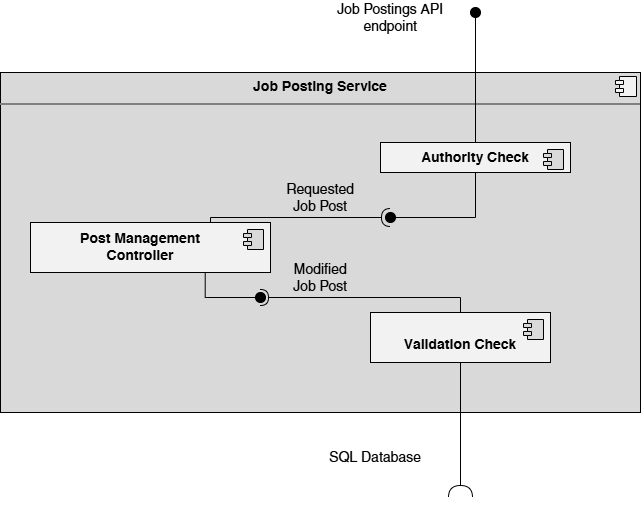

The diagram above was exported from draw.io. Its source (the exported page's mxGraphModel, read from the mxfile embedded in the PNG):
<mxGraphModel dx="1366" dy="751" grid="1" gridSize="10" guides="1" tooltips="1" connect="1" arrows="1" fold="1" page="1" pageScale="1" pageWidth="850" pageHeight="1100" math="0" shadow="0">
  <root>
    <mxCell id="0" />
    <mxCell id="1" parent="0" />
    <mxCell id="yD2DG54rlUsFP8mBZSy--1" connectable="0" parent="1" style="group" value="" vertex="1">
      <mxGeometry height="500" width="640" x="105" y="90" as="geometry" />
    </mxCell>
    <mxCell id="yD2DG54rlUsFP8mBZSy--2" parent="yD2DG54rlUsFP8mBZSy--1" style="align=left;overflow=fill;html=1;dropTarget=0;whiteSpace=wrap;fillColor=#D9D9D9;verticalAlign=top;fontSize=14;" value="&lt;p style=&quot;margin:0px;margin-top:6px;text-align:center;&quot;&gt;&lt;b&gt;Job Posting Service&lt;/b&gt;&lt;/p&gt;&lt;hr style=&quot;border-style:solid;&quot;&gt;&lt;p style=&quot;margin:0px;margin-left:8px;&quot;&gt;&lt;br&gt;&lt;/p&gt;" vertex="1">
      <mxGeometry height="340" width="640" y="70" as="geometry" />
    </mxCell>
    <mxCell id="yD2DG54rlUsFP8mBZSy--3" parent="yD2DG54rlUsFP8mBZSy--2" style="shape=component;jettyWidth=8;jettyHeight=4;fillColor=light-dark(#f2f2f2, #ededed);" value="" vertex="1">
      <mxGeometry height="20" relative="1" width="21" x="1" as="geometry">
        <mxPoint x="-25" y="4" as="offset" />
      </mxGeometry>
    </mxCell>
    <mxCell id="yD2DG54rlUsFP8mBZSy--4" parent="yD2DG54rlUsFP8mBZSy--1" style="text;html=1;whiteSpace=wrap;strokeColor=none;fillColor=none;align=center;verticalAlign=middle;rounded=0;fontSize=14;" value="Job Postings API endpoint" vertex="1">
      <mxGeometry height="30" width="130" x="325" as="geometry" />
    </mxCell>
    <mxCell id="yD2DG54rlUsFP8mBZSy--5" edge="1" parent="yD2DG54rlUsFP8mBZSy--1" source="yD2DG54rlUsFP8mBZSy--9" style="rounded=0;orthogonalLoop=1;jettySize=auto;html=1;endArrow=oval;endFill=1;endSize=10;strokeWidth=1;sketch=0;" value="">
      <mxGeometry relative="1" as="geometry">
        <mxPoint x="480" y="205" as="sourcePoint" />
        <mxPoint x="475" y="10" as="targetPoint" />
      </mxGeometry>
    </mxCell>
    <mxCell id="yD2DG54rlUsFP8mBZSy--6" parent="yD2DG54rlUsFP8mBZSy--1" style="ellipse;whiteSpace=wrap;html=1;align=center;aspect=fixed;fillColor=none;strokeColor=none;resizable=0;perimeter=centerPerimeter;rotatable=0;allowArrows=0;points=[];outlineConnect=1;" value="" vertex="1">
      <mxGeometry height="10" width="10" x="455" y="200" as="geometry" />
    </mxCell>
    <mxCell id="yD2DG54rlUsFP8mBZSy--7" parent="yD2DG54rlUsFP8mBZSy--1" style="html=1;dropTarget=0;whiteSpace=wrap;fillColor=#F2F2F2;fontSize=14;" value="" vertex="1">
      <mxGeometry height="50" width="240" x="30" y="220" as="geometry" />
    </mxCell>
    <mxCell id="yD2DG54rlUsFP8mBZSy--8" parent="yD2DG54rlUsFP8mBZSy--7" style="shape=module;jettyWidth=8;jettyHeight=4;gradientColor=none;fillColor=light-dark(#d9d9d9, #ededed);" value="" vertex="1">
      <mxGeometry height="20" relative="1" width="20" x="1" as="geometry">
        <mxPoint x="-27" y="7" as="offset" />
      </mxGeometry>
    </mxCell>
    <mxCell id="yD2DG54rlUsFP8mBZSy--9" parent="yD2DG54rlUsFP8mBZSy--1" style="html=1;dropTarget=0;whiteSpace=wrap;fillColor=#F2F2F2;verticalAlign=top;fontSize=14;" value="&lt;b&gt;&lt;font&gt;Authority Check&lt;/font&gt;&lt;/b&gt;" vertex="1">
      <mxGeometry height="30" width="190" x="380" y="140" as="geometry" />
    </mxCell>
    <mxCell id="yD2DG54rlUsFP8mBZSy--10" parent="yD2DG54rlUsFP8mBZSy--9" style="shape=module;jettyWidth=8;jettyHeight=4;fillColor=light-dark(#d9d9d9, #ededed);" value="" vertex="1">
      <mxGeometry height="20" relative="1" width="20" x="1" as="geometry">
        <mxPoint x="-27" y="7" as="offset" />
      </mxGeometry>
    </mxCell>
    <mxCell id="yD2DG54rlUsFP8mBZSy--11" parent="yD2DG54rlUsFP8mBZSy--1" style="html=1;dropTarget=0;whiteSpace=wrap;fillColor=#F2F2F2;verticalAlign=top;fontSize=14;" value="&lt;br&gt;&lt;b&gt;&lt;font&gt;Validation Check&lt;/font&gt;&lt;/b&gt;" vertex="1">
      <mxGeometry height="50" width="180" x="370" y="310" as="geometry" />
    </mxCell>
    <mxCell id="yD2DG54rlUsFP8mBZSy--12" parent="yD2DG54rlUsFP8mBZSy--11" style="shape=module;jettyWidth=8;jettyHeight=4;fillColor=light-dark(#d9d9d9, #ededed);" value="" vertex="1">
      <mxGeometry height="20" relative="1" width="20" x="1" as="geometry">
        <mxPoint x="-27" y="7" as="offset" />
      </mxGeometry>
    </mxCell>
    <mxCell id="yD2DG54rlUsFP8mBZSy--13" edge="1" parent="yD2DG54rlUsFP8mBZSy--1" source="yD2DG54rlUsFP8mBZSy--11" style="rounded=0;orthogonalLoop=1;jettySize=auto;html=1;endArrow=halfCircle;endFill=0;sketch=0;sourcePerimeterSpacing=0;targetPerimeterSpacing=0;endSize=10;exitX=0.5;exitY=1;exitDx=0;exitDy=0;edgeStyle=orthogonalEdgeStyle;entryX=0.8;entryY=0.859;entryDx=0;entryDy=0;entryPerimeter=0;" target="yD2DG54rlUsFP8mBZSy--14" value="">
      <mxGeometry relative="1" as="geometry">
        <Array as="points" />
        <mxPoint x="440" y="495" as="sourcePoint" />
        <mxPoint x="460" y="630" as="targetPoint" />
      </mxGeometry>
    </mxCell>
    <mxCell id="yD2DG54rlUsFP8mBZSy--14" parent="yD2DG54rlUsFP8mBZSy--1" style="ellipse;whiteSpace=wrap;html=1;align=center;aspect=fixed;fillColor=none;strokeColor=none;resizable=0;perimeter=centerPerimeter;rotatable=0;allowArrows=0;points=[];outlineConnect=1;" value="" vertex="1">
      <mxGeometry height="10" width="10" x="455" y="490" as="geometry" />
    </mxCell>
    <mxCell id="yD2DG54rlUsFP8mBZSy--15" parent="yD2DG54rlUsFP8mBZSy--1" style="text;html=1;whiteSpace=wrap;strokeColor=none;fillColor=none;align=center;verticalAlign=middle;rounded=0;fontSize=14;" value="&lt;font&gt;SQL Database&lt;/font&gt;" vertex="1">
      <mxGeometry height="30" width="110" x="320" y="440" as="geometry" />
    </mxCell>
    <mxCell id="yD2DG54rlUsFP8mBZSy--16" edge="1" parent="yD2DG54rlUsFP8mBZSy--1" source="yD2DG54rlUsFP8mBZSy--9" style="rounded=0;orthogonalLoop=1;jettySize=auto;html=1;endArrow=oval;endFill=1;endSize=10;strokeWidth=1;sketch=0;exitX=0.5;exitY=1;exitDx=0;exitDy=0;edgeStyle=orthogonalEdgeStyle;startSize=6;" target="yD2DG54rlUsFP8mBZSy--18" value="">
      <mxGeometry relative="1" as="geometry">
        <Array as="points">
          <mxPoint x="475" y="215" />
        </Array>
        <mxPoint x="410" y="215" as="sourcePoint" />
      </mxGeometry>
    </mxCell>
    <mxCell id="yD2DG54rlUsFP8mBZSy--17" edge="1" parent="yD2DG54rlUsFP8mBZSy--1" source="yD2DG54rlUsFP8mBZSy--7" style="rounded=0;orthogonalLoop=1;jettySize=auto;html=1;endArrow=halfCircle;endFill=0;sketch=0;sourcePerimeterSpacing=0;targetPerimeterSpacing=0;endSize=7;exitX=0.75;exitY=0;exitDx=0;exitDy=0;edgeStyle=orthogonalEdgeStyle;" value="">
      <mxGeometry relative="1" as="geometry">
        <Array as="points">
          <mxPoint x="210" y="215" />
        </Array>
        <mxPoint x="370" y="215" as="sourcePoint" />
        <mxPoint x="390" y="215" as="targetPoint" />
      </mxGeometry>
    </mxCell>
    <mxCell id="yD2DG54rlUsFP8mBZSy--18" parent="yD2DG54rlUsFP8mBZSy--1" style="ellipse;whiteSpace=wrap;html=1;align=center;aspect=fixed;fillColor=none;strokeColor=none;resizable=0;perimeter=centerPerimeter;rotatable=0;allowArrows=0;points=[];outlineConnect=1;fontSize=12;" value="" vertex="1">
      <mxGeometry height="10" width="10" x="385" y="210" as="geometry" />
    </mxCell>
    <mxCell id="yD2DG54rlUsFP8mBZSy--19" edge="1" parent="yD2DG54rlUsFP8mBZSy--1" source="yD2DG54rlUsFP8mBZSy--11" style="rounded=0;orthogonalLoop=1;jettySize=auto;html=1;endArrow=halfCircle;endFill=0;endSize=6;strokeWidth=1;sketch=0;exitX=0.5;exitY=0;exitDx=0;exitDy=0;edgeStyle=orthogonalEdgeStyle;" target="yD2DG54rlUsFP8mBZSy--21" value="">
      <mxGeometry relative="1" as="geometry">
        <Array as="points">
          <mxPoint x="460" y="295" />
        </Array>
        <mxPoint x="280" y="295" as="sourcePoint" />
      </mxGeometry>
    </mxCell>
    <mxCell id="yD2DG54rlUsFP8mBZSy--20" edge="1" parent="yD2DG54rlUsFP8mBZSy--1" source="yD2DG54rlUsFP8mBZSy--7" style="rounded=0;orthogonalLoop=1;jettySize=auto;html=1;endArrow=oval;endFill=1;sketch=0;sourcePerimeterSpacing=0;targetPerimeterSpacing=0;endSize=10;exitX=0.728;exitY=0.997;exitDx=0;exitDy=0;exitPerimeter=0;edgeStyle=orthogonalEdgeStyle;" target="yD2DG54rlUsFP8mBZSy--21" value="">
      <mxGeometry relative="1" as="geometry">
        <Array as="points">
          <mxPoint x="205" y="295" />
        </Array>
        <mxPoint x="240" y="295" as="sourcePoint" />
      </mxGeometry>
    </mxCell>
    <mxCell id="yD2DG54rlUsFP8mBZSy--21" parent="yD2DG54rlUsFP8mBZSy--1" style="ellipse;whiteSpace=wrap;html=1;align=center;aspect=fixed;fillColor=none;strokeColor=none;resizable=0;perimeter=centerPerimeter;rotatable=0;allowArrows=0;points=[];outlineConnect=1;" value="" vertex="1">
      <mxGeometry height="10" width="10" x="255" y="290" as="geometry" />
    </mxCell>
    <mxCell id="yD2DG54rlUsFP8mBZSy--22" parent="yD2DG54rlUsFP8mBZSy--1" style="text;html=1;whiteSpace=wrap;strokeColor=none;fillColor=none;align=center;verticalAlign=middle;rounded=0;fontSize=14;" value="Requested Job Post" vertex="1">
      <mxGeometry height="30" width="80" x="280" y="180" as="geometry" />
    </mxCell>
    <mxCell id="yD2DG54rlUsFP8mBZSy--23" parent="yD2DG54rlUsFP8mBZSy--1" style="text;html=1;whiteSpace=wrap;strokeColor=none;fillColor=none;align=center;verticalAlign=middle;rounded=0;" value="&lt;font style=&quot;font-size: 14px;&quot;&gt;Modified Job Post&lt;/font&gt;" vertex="1">
      <mxGeometry height="30" width="60" x="290" y="260" as="geometry" />
    </mxCell>
    <mxCell id="yD2DG54rlUsFP8mBZSy--24" parent="yD2DG54rlUsFP8mBZSy--1" style="text;html=1;whiteSpace=wrap;strokeColor=none;fillColor=none;align=center;verticalAlign=middle;rounded=0;" value="&lt;b style=&quot;font-size: 14px;&quot;&gt;Post Management Controller&lt;/b&gt;" vertex="1">
      <mxGeometry height="30" width="130" x="75" y="230" as="geometry" />
    </mxCell>
  </root>
</mxGraphModel>